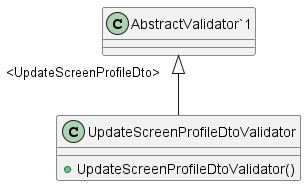

The diagram above was rendered by PlantUML. Its source (embedded in the PNG):
@startuml
class UpdateScreenProfileDtoValidator {
    + UpdateScreenProfileDtoValidator()
}
"AbstractValidator`1" "<UpdateScreenProfileDto>" <|-- UpdateScreenProfileDtoValidator
@enduml